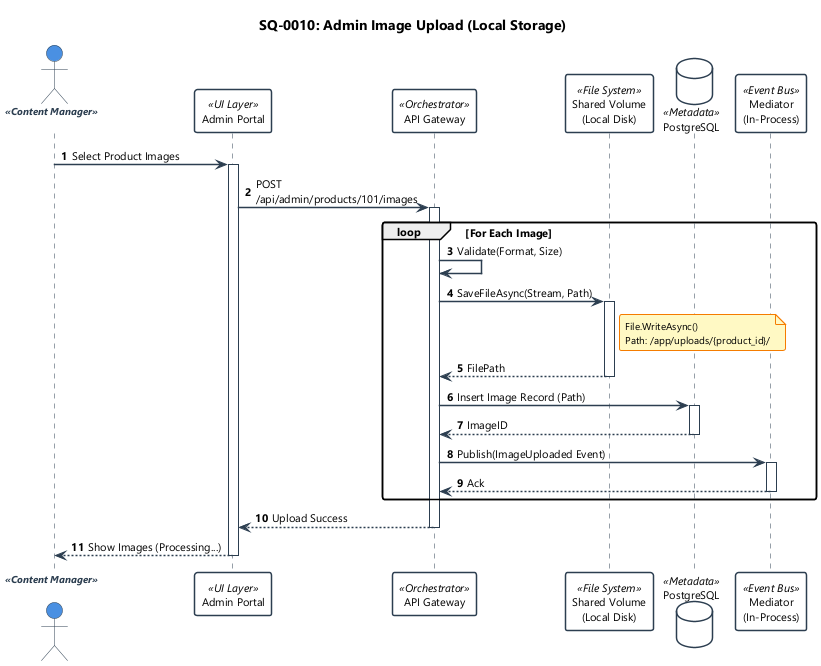

The diagram above was rendered by PlantUML. Its source (embedded in the PNG):
@startuml
!include ../_shared/sequence-styles.iuml

title SQ-0010: Admin Image Upload (Local Storage)
autonumber

actor "Admin" as Admin <<Content Manager>>
participant "Admin Portal" as Portal <<UI Layer>>
participant "API Gateway" as API <<Orchestrator>>
participant "Shared Volume\n(Local Disk)" as Disk <<File System>>
database "PostgreSQL" as DB <<Metadata>>
participant "Mediator\n(In-Process)" as Bus <<Event Bus>>

Admin -> Portal: Select Product Images
activate Portal
    Portal -> API: POST /api/admin/products/101/images
    activate API
        
        loop For Each Image
            API -> API: Validate(Format, Size)
            
            ' ─── Step 1: Disk I/O ────────────────────────────
            API -> Disk: SaveFileAsync(Stream, Path)
            activate Disk
                note right of Disk
                    File.WriteAsync()
                    Path: /app/uploads/{product_id}/
                end note
            Disk --> API: FilePath
            deactivate Disk
            
            ' ─── Step 2: Metadata ────────────────────────────
            API -> DB: Insert Image Record (Path)
            activate DB
            DB --> API: ImageID
            deactivate DB
            
            ' ─── Step 3: Trigger Vectorization ────────────────
            API -> Bus: Publish(ImageUploaded Event)
            activate Bus
            Bus --> API: Ack
            deactivate Bus
        end
        
        API --> Portal: Upload Success
    deactivate API
    
    Portal --> Admin: Show Images (Processing...)
deactivate Portal

@enduml